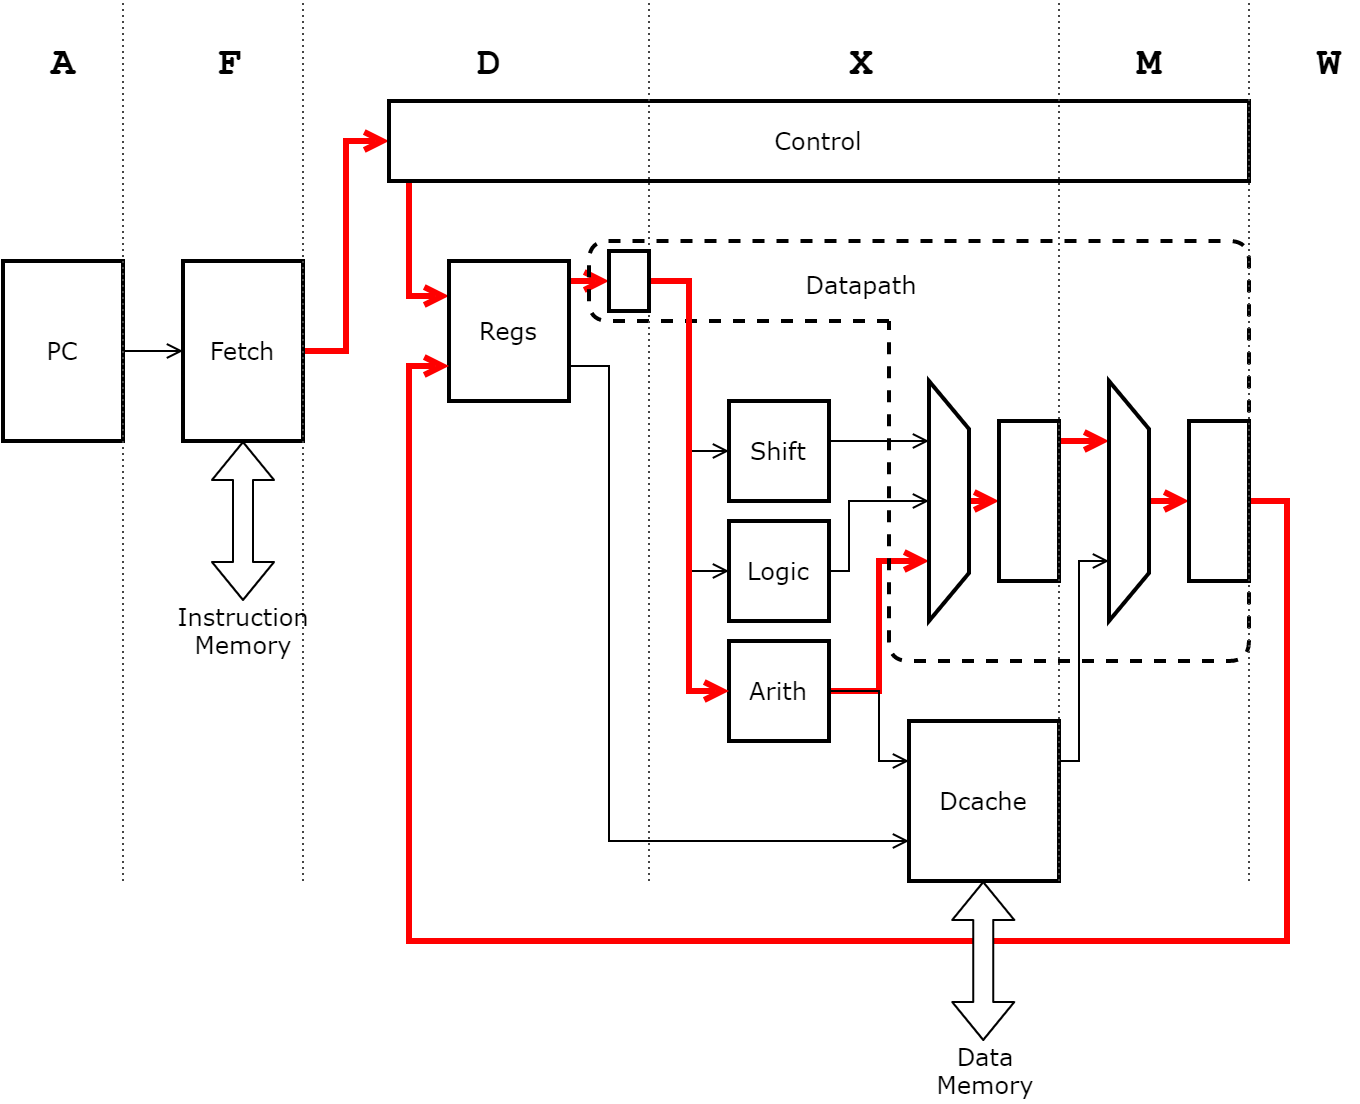

The diagram above was exported from draw.io. Its source (the exported page's mxGraphModel, read from the mxfile embedded in the PNG):
<mxGraphModel dx="1185" dy="635" grid="1" gridSize="10" guides="1" tooltips="1" connect="1" arrows="1" fold="1" page="1" pageScale="1" pageWidth="850" pageHeight="1100" math="0" shadow="0">
  <root>
    <mxCell id="0" />
    <mxCell id="1" parent="0" />
    <mxCell id="dDdIPDL7vy8SqFQwd-4s-23" value="" style="edgeStyle=orthogonalEdgeStyle;rounded=0;orthogonalLoop=1;jettySize=auto;html=1;endArrow=open;endFill=0;strokeWidth=1;fontFamily=Verdana;" parent="1" source="dDdIPDL7vy8SqFQwd-4s-3" target="dDdIPDL7vy8SqFQwd-4s-4" edge="1">
      <mxGeometry relative="1" as="geometry" />
    </mxCell>
    <mxCell id="dDdIPDL7vy8SqFQwd-4s-3" value="PC" style="rounded=0;whiteSpace=wrap;html=1;strokeWidth=2;fontFamily=Verdana;" parent="1" vertex="1">
      <mxGeometry x="37" y="170" width="60" height="90" as="geometry" />
    </mxCell>
    <mxCell id="dDdIPDL7vy8SqFQwd-4s-24" style="edgeStyle=orthogonalEdgeStyle;rounded=0;orthogonalLoop=1;jettySize=auto;html=1;exitX=1;exitY=0.5;exitDx=0;exitDy=0;entryX=0;entryY=0.5;entryDx=0;entryDy=0;endArrow=open;endFill=0;strokeWidth=3;fontFamily=Verdana;strokeColor=#FF0000;" parent="1" source="dDdIPDL7vy8SqFQwd-4s-4" target="dDdIPDL7vy8SqFQwd-4s-5" edge="1">
      <mxGeometry relative="1" as="geometry">
        <mxPoint x="220" y="120" as="targetPoint" />
      </mxGeometry>
    </mxCell>
    <mxCell id="dDdIPDL7vy8SqFQwd-4s-4" value="Fetch" style="rounded=0;whiteSpace=wrap;html=1;strokeWidth=2;fontFamily=Verdana;" parent="1" vertex="1">
      <mxGeometry x="127" y="170" width="60" height="90" as="geometry" />
    </mxCell>
    <mxCell id="dDdIPDL7vy8SqFQwd-4s-25" style="edgeStyle=orthogonalEdgeStyle;rounded=0;orthogonalLoop=1;jettySize=auto;html=1;exitX=0.021;exitY=0.996;exitDx=0;exitDy=0;entryX=0;entryY=0.25;entryDx=0;entryDy=0;endArrow=open;endFill=0;strokeWidth=3;fontFamily=Verdana;exitPerimeter=0;strokeColor=#FF0000;" parent="1" source="dDdIPDL7vy8SqFQwd-4s-5" target="dDdIPDL7vy8SqFQwd-4s-8" edge="1">
      <mxGeometry relative="1" as="geometry">
        <Array as="points">
          <mxPoint x="240" y="130" />
          <mxPoint x="240" y="188" />
        </Array>
      </mxGeometry>
    </mxCell>
    <mxCell id="dDdIPDL7vy8SqFQwd-4s-5" value="Control" style="rounded=0;whiteSpace=wrap;html=1;strokeWidth=2;fontFamily=Verdana;" parent="1" vertex="1">
      <mxGeometry x="230" y="90" width="430" height="40" as="geometry" />
    </mxCell>
    <mxCell id="dDdIPDL7vy8SqFQwd-4s-37" style="edgeStyle=orthogonalEdgeStyle;rounded=0;orthogonalLoop=1;jettySize=auto;html=1;entryX=0;entryY=0.5;entryDx=0;entryDy=0;endArrow=open;endFill=0;strokeWidth=3;fontFamily=Verdana;strokeColor=#FF0000;" parent="1" target="dDdIPDL7vy8SqFQwd-4s-35" edge="1">
      <mxGeometry relative="1" as="geometry">
        <Array as="points">
          <mxPoint x="320" y="180" />
        </Array>
        <mxPoint x="320" y="180" as="sourcePoint" />
      </mxGeometry>
    </mxCell>
    <mxCell id="dDdIPDL7vy8SqFQwd-4s-44" style="edgeStyle=orthogonalEdgeStyle;rounded=0;orthogonalLoop=1;jettySize=auto;html=1;exitX=1;exitY=0.75;exitDx=0;exitDy=0;entryX=0;entryY=0.75;entryDx=0;entryDy=0;endArrow=open;endFill=0;fontFamily=Verdana;" parent="1" source="dDdIPDL7vy8SqFQwd-4s-8" target="dDdIPDL7vy8SqFQwd-4s-20" edge="1">
      <mxGeometry relative="1" as="geometry">
        <Array as="points">
          <mxPoint x="340" y="223" />
          <mxPoint x="340" y="460" />
        </Array>
      </mxGeometry>
    </mxCell>
    <mxCell id="dDdIPDL7vy8SqFQwd-4s-8" value="Regs" style="rounded=0;whiteSpace=wrap;html=1;strokeWidth=2;fontFamily=Verdana;" parent="1" vertex="1">
      <mxGeometry x="260" y="170" width="60" height="70" as="geometry" />
    </mxCell>
    <mxCell id="dDdIPDL7vy8SqFQwd-4s-27" style="edgeStyle=orthogonalEdgeStyle;rounded=0;orthogonalLoop=1;jettySize=auto;html=1;exitX=1;exitY=0.5;exitDx=0;exitDy=0;entryX=0.25;entryY=1;entryDx=0;entryDy=0;endArrow=open;endFill=0;strokeWidth=1;fontFamily=Verdana;" parent="1" source="dDdIPDL7vy8SqFQwd-4s-14" target="dDdIPDL7vy8SqFQwd-4s-17" edge="1">
      <mxGeometry relative="1" as="geometry">
        <Array as="points">
          <mxPoint x="450" y="260" />
        </Array>
      </mxGeometry>
    </mxCell>
    <mxCell id="dDdIPDL7vy8SqFQwd-4s-14" value="Shift" style="rounded=0;whiteSpace=wrap;html=1;strokeWidth=2;fontFamily=Verdana;" parent="1" vertex="1">
      <mxGeometry x="400" y="240" width="50" height="50" as="geometry" />
    </mxCell>
    <mxCell id="dDdIPDL7vy8SqFQwd-4s-29" style="edgeStyle=orthogonalEdgeStyle;rounded=0;orthogonalLoop=1;jettySize=auto;html=1;exitX=1;exitY=0.5;exitDx=0;exitDy=0;entryX=0.5;entryY=1;entryDx=0;entryDy=0;endArrow=open;endFill=0;strokeWidth=1;fontFamily=Verdana;" parent="1" source="dDdIPDL7vy8SqFQwd-4s-15" target="dDdIPDL7vy8SqFQwd-4s-17" edge="1">
      <mxGeometry relative="1" as="geometry">
        <Array as="points">
          <mxPoint x="460" y="325" />
          <mxPoint x="460" y="290" />
        </Array>
      </mxGeometry>
    </mxCell>
    <mxCell id="dDdIPDL7vy8SqFQwd-4s-15" value="Logic" style="rounded=0;whiteSpace=wrap;html=1;strokeWidth=2;fontFamily=Verdana;" parent="1" vertex="1">
      <mxGeometry x="400" y="300" width="50" height="50" as="geometry" />
    </mxCell>
    <mxCell id="dDdIPDL7vy8SqFQwd-4s-30" style="edgeStyle=orthogonalEdgeStyle;rounded=0;orthogonalLoop=1;jettySize=auto;html=1;exitX=1;exitY=0.5;exitDx=0;exitDy=0;entryX=0.75;entryY=1;entryDx=0;entryDy=0;endArrow=open;endFill=0;strokeWidth=3;fontFamily=Verdana;strokeColor=#FF0000;" parent="1" source="dDdIPDL7vy8SqFQwd-4s-16" target="dDdIPDL7vy8SqFQwd-4s-17" edge="1">
      <mxGeometry relative="1" as="geometry" />
    </mxCell>
    <mxCell id="dDdIPDL7vy8SqFQwd-4s-43" style="edgeStyle=orthogonalEdgeStyle;rounded=0;orthogonalLoop=1;jettySize=auto;html=1;exitX=1;exitY=0.5;exitDx=0;exitDy=0;entryX=0;entryY=0.25;entryDx=0;entryDy=0;endArrow=open;endFill=0;strokeWidth=1;fontFamily=Verdana;" parent="1" source="dDdIPDL7vy8SqFQwd-4s-16" target="dDdIPDL7vy8SqFQwd-4s-20" edge="1">
      <mxGeometry relative="1" as="geometry">
        <Array as="points">
          <mxPoint x="475" y="385" />
          <mxPoint x="475" y="420" />
        </Array>
      </mxGeometry>
    </mxCell>
    <mxCell id="dDdIPDL7vy8SqFQwd-4s-16" value="Arith" style="rounded=0;whiteSpace=wrap;html=1;strokeWidth=2;fontFamily=Verdana;" parent="1" vertex="1">
      <mxGeometry x="400" y="360" width="50" height="50" as="geometry" />
    </mxCell>
    <mxCell id="dDdIPDL7vy8SqFQwd-4s-45" style="edgeStyle=orthogonalEdgeStyle;rounded=0;orthogonalLoop=1;jettySize=auto;html=1;exitX=0.5;exitY=0;exitDx=0;exitDy=0;entryX=0;entryY=0.5;entryDx=0;entryDy=0;endArrow=open;endFill=0;strokeWidth=3;fontFamily=Verdana;strokeColor=#FF0000;" parent="1" source="dDdIPDL7vy8SqFQwd-4s-17" target="dDdIPDL7vy8SqFQwd-4s-19" edge="1">
      <mxGeometry relative="1" as="geometry" />
    </mxCell>
    <mxCell id="dDdIPDL7vy8SqFQwd-4s-17" value="" style="shape=trapezoid;perimeter=trapezoidPerimeter;whiteSpace=wrap;html=1;rotation=90;strokeWidth=2;fontFamily=Verdana;" parent="1" vertex="1">
      <mxGeometry x="450" y="280" width="120" height="20" as="geometry" />
    </mxCell>
    <mxCell id="dDdIPDL7vy8SqFQwd-4s-46" style="edgeStyle=orthogonalEdgeStyle;rounded=0;orthogonalLoop=1;jettySize=auto;html=1;exitX=1;exitY=0.5;exitDx=0;exitDy=0;entryX=0.25;entryY=1;entryDx=0;entryDy=0;endArrow=open;endFill=0;strokeWidth=3;fontFamily=Verdana;strokeColor=#FF0000;" parent="1" source="dDdIPDL7vy8SqFQwd-4s-19" target="dDdIPDL7vy8SqFQwd-4s-21" edge="1">
      <mxGeometry relative="1" as="geometry">
        <Array as="points">
          <mxPoint x="560" y="260" />
        </Array>
      </mxGeometry>
    </mxCell>
    <mxCell id="dDdIPDL7vy8SqFQwd-4s-19" value="" style="rounded=0;whiteSpace=wrap;html=1;strokeWidth=2;fontFamily=Verdana;" parent="1" vertex="1">
      <mxGeometry x="535" y="250" width="30" height="80" as="geometry" />
    </mxCell>
    <mxCell id="dDdIPDL7vy8SqFQwd-4s-50" style="edgeStyle=orthogonalEdgeStyle;rounded=0;orthogonalLoop=1;jettySize=auto;html=1;exitX=1;exitY=0.25;exitDx=0;exitDy=0;entryX=0.75;entryY=1;entryDx=0;entryDy=0;endArrow=open;endFill=0;strokeColor=#000000;strokeWidth=1;fontFamily=Verdana;" parent="1" source="dDdIPDL7vy8SqFQwd-4s-20" target="dDdIPDL7vy8SqFQwd-4s-21" edge="1">
      <mxGeometry relative="1" as="geometry">
        <Array as="points">
          <mxPoint x="575" y="420" />
          <mxPoint x="575" y="320" />
        </Array>
      </mxGeometry>
    </mxCell>
    <mxCell id="dDdIPDL7vy8SqFQwd-4s-20" value="Dcache" style="rounded=0;whiteSpace=wrap;html=1;strokeWidth=2;fontFamily=Verdana;" parent="1" vertex="1">
      <mxGeometry x="490" y="400" width="75" height="80" as="geometry" />
    </mxCell>
    <mxCell id="dDdIPDL7vy8SqFQwd-4s-47" style="edgeStyle=orthogonalEdgeStyle;rounded=0;orthogonalLoop=1;jettySize=auto;html=1;exitX=0.5;exitY=0;exitDx=0;exitDy=0;entryX=0;entryY=0.5;entryDx=0;entryDy=0;endArrow=open;endFill=0;strokeWidth=3;fontFamily=Verdana;strokeColor=#FF0000;" parent="1" source="dDdIPDL7vy8SqFQwd-4s-21" target="dDdIPDL7vy8SqFQwd-4s-22" edge="1">
      <mxGeometry relative="1" as="geometry" />
    </mxCell>
    <mxCell id="dDdIPDL7vy8SqFQwd-4s-21" value="" style="shape=trapezoid;perimeter=trapezoidPerimeter;whiteSpace=wrap;html=1;rotation=90;strokeWidth=2;fontFamily=Verdana;" parent="1" vertex="1">
      <mxGeometry x="540" y="280" width="120" height="20" as="geometry" />
    </mxCell>
    <mxCell id="dDdIPDL7vy8SqFQwd-4s-48" style="edgeStyle=orthogonalEdgeStyle;rounded=0;orthogonalLoop=1;jettySize=auto;html=1;exitX=1;exitY=0.5;exitDx=0;exitDy=0;entryX=0;entryY=0.75;entryDx=0;entryDy=0;endArrow=open;endFill=0;strokeWidth=3;fontFamily=Verdana;strokeColor=#FF0000;" parent="1" source="dDdIPDL7vy8SqFQwd-4s-22" target="dDdIPDL7vy8SqFQwd-4s-8" edge="1">
      <mxGeometry relative="1" as="geometry">
        <mxPoint x="690.0194174757281" y="310.0582524271844" as="targetPoint" />
        <Array as="points">
          <mxPoint x="679" y="290" />
          <mxPoint x="679" y="510" />
          <mxPoint x="240" y="510" />
          <mxPoint x="240" y="222" />
        </Array>
      </mxGeometry>
    </mxCell>
    <mxCell id="dDdIPDL7vy8SqFQwd-4s-22" value="" style="rounded=0;whiteSpace=wrap;html=1;strokeWidth=2;fontFamily=Verdana;" parent="1" vertex="1">
      <mxGeometry x="630" y="250" width="30" height="80" as="geometry" />
    </mxCell>
    <mxCell id="dDdIPDL7vy8SqFQwd-4s-26" value="" style="endArrow=none;dashed=1;html=1;strokeWidth=2;fontFamily=Verdana;" parent="1" edge="1">
      <mxGeometry width="50" height="50" relative="1" as="geometry">
        <mxPoint x="480" y="200" as="sourcePoint" />
        <mxPoint x="480" y="200" as="targetPoint" />
        <Array as="points">
          <mxPoint x="460" y="200" />
          <mxPoint x="330" y="200" />
          <mxPoint x="330" y="160" />
          <mxPoint x="660" y="160" />
          <mxPoint x="660" y="370" />
          <mxPoint x="480" y="370" />
          <mxPoint x="480" y="200" />
        </Array>
      </mxGeometry>
    </mxCell>
    <mxCell id="dDdIPDL7vy8SqFQwd-4s-31" value="" style="endArrow=none;dashed=1;html=1;dashPattern=1 2;strokeColor=#454545;fontFamily=Courier New;" parent="1" edge="1">
      <mxGeometry width="50" height="50" relative="1" as="geometry">
        <mxPoint x="97" y="480" as="sourcePoint" />
        <mxPoint x="97" y="40" as="targetPoint" />
      </mxGeometry>
    </mxCell>
    <mxCell id="dDdIPDL7vy8SqFQwd-4s-32" value="" style="endArrow=none;dashed=1;html=1;dashPattern=1 2;strokeColor=#454545;fontFamily=Courier New;" parent="1" edge="1">
      <mxGeometry width="50" height="50" relative="1" as="geometry">
        <mxPoint x="187" y="480" as="sourcePoint" />
        <mxPoint x="187" y="40" as="targetPoint" />
      </mxGeometry>
    </mxCell>
    <mxCell id="dDdIPDL7vy8SqFQwd-4s-33" value="" style="endArrow=none;dashed=1;html=1;dashPattern=1 2;strokeColor=#454545;fontFamily=Courier New;" parent="1" edge="1">
      <mxGeometry width="50" height="50" relative="1" as="geometry">
        <mxPoint x="360" y="480" as="sourcePoint" />
        <mxPoint x="360" y="40" as="targetPoint" />
      </mxGeometry>
    </mxCell>
    <mxCell id="dDdIPDL7vy8SqFQwd-4s-38" style="edgeStyle=orthogonalEdgeStyle;rounded=0;orthogonalLoop=1;jettySize=auto;html=1;exitX=1;exitY=0.5;exitDx=0;exitDy=0;entryX=0;entryY=0.5;entryDx=0;entryDy=0;endArrow=open;endFill=0;strokeWidth=1;fontFamily=Verdana;" parent="1" source="dDdIPDL7vy8SqFQwd-4s-35" target="dDdIPDL7vy8SqFQwd-4s-14" edge="1">
      <mxGeometry relative="1" as="geometry" />
    </mxCell>
    <mxCell id="dDdIPDL7vy8SqFQwd-4s-39" style="edgeStyle=orthogonalEdgeStyle;rounded=0;orthogonalLoop=1;jettySize=auto;html=1;exitX=1;exitY=0.5;exitDx=0;exitDy=0;entryX=0;entryY=0.5;entryDx=0;entryDy=0;endArrow=open;endFill=0;strokeWidth=1;fontFamily=Verdana;" parent="1" source="dDdIPDL7vy8SqFQwd-4s-35" target="dDdIPDL7vy8SqFQwd-4s-15" edge="1">
      <mxGeometry relative="1" as="geometry" />
    </mxCell>
    <mxCell id="dDdIPDL7vy8SqFQwd-4s-40" style="edgeStyle=orthogonalEdgeStyle;rounded=0;orthogonalLoop=1;jettySize=auto;html=1;exitX=1;exitY=0.5;exitDx=0;exitDy=0;entryX=0;entryY=0.5;entryDx=0;entryDy=0;endArrow=open;endFill=0;strokeWidth=3;fontFamily=Verdana;strokeColor=#FF0000;" parent="1" source="dDdIPDL7vy8SqFQwd-4s-35" target="dDdIPDL7vy8SqFQwd-4s-16" edge="1">
      <mxGeometry relative="1" as="geometry" />
    </mxCell>
    <mxCell id="dDdIPDL7vy8SqFQwd-4s-35" value="" style="rounded=0;whiteSpace=wrap;html=1;strokeWidth=2;fontFamily=Verdana;" parent="1" vertex="1">
      <mxGeometry x="340" y="165" width="20" height="30" as="geometry" />
    </mxCell>
    <mxCell id="dDdIPDL7vy8SqFQwd-4s-41" value="" style="endArrow=none;dashed=1;html=1;dashPattern=1 2;strokeColor=#454545;fontFamily=Courier New;" parent="1" edge="1">
      <mxGeometry width="50" height="50" relative="1" as="geometry">
        <mxPoint x="565" y="480" as="sourcePoint" />
        <mxPoint x="565" y="40" as="targetPoint" />
      </mxGeometry>
    </mxCell>
    <mxCell id="dDdIPDL7vy8SqFQwd-4s-42" value="" style="endArrow=none;dashed=1;html=1;dashPattern=1 2;strokeColor=#454545;fontFamily=Courier New;" parent="1" edge="1">
      <mxGeometry width="50" height="50" relative="1" as="geometry">
        <mxPoint x="660" y="480" as="sourcePoint" />
        <mxPoint x="660" y="40" as="targetPoint" />
      </mxGeometry>
    </mxCell>
    <mxCell id="dDdIPDL7vy8SqFQwd-4s-49" value="Datapath" style="text;html=1;align=center;verticalAlign=middle;resizable=0;points=[];autosize=1;fontFamily=Verdana;" parent="1" vertex="1">
      <mxGeometry x="431" y="172" width="70" height="20" as="geometry" />
    </mxCell>
    <mxCell id="dDdIPDL7vy8SqFQwd-4s-51" value="" style="shape=flexArrow;endArrow=classic;startArrow=classic;html=1;strokeColor=#000000;strokeWidth=1;exitX=0.5;exitY=1;exitDx=0;exitDy=0;fontFamily=Verdana;" parent="1" source="dDdIPDL7vy8SqFQwd-4s-4" target="dDdIPDL7vy8SqFQwd-4s-52" edge="1">
      <mxGeometry width="50" height="50" relative="1" as="geometry">
        <mxPoint x="120" y="140" as="sourcePoint" />
        <mxPoint x="157" y="90" as="targetPoint" />
      </mxGeometry>
    </mxCell>
    <mxCell id="dDdIPDL7vy8SqFQwd-4s-52" value="Instruction&lt;br&gt;Memory" style="text;html=1;align=center;verticalAlign=middle;resizable=0;points=[];autosize=1;fontFamily=Verdana;" parent="1" vertex="1">
      <mxGeometry x="117" y="340" width="80" height="30" as="geometry" />
    </mxCell>
    <mxCell id="dDdIPDL7vy8SqFQwd-4s-55" value="Data&lt;br&gt;Memory" style="text;html=1;align=center;verticalAlign=middle;resizable=0;points=[];autosize=1;fontFamily=Verdana;" parent="1" vertex="1">
      <mxGeometry x="497.5" y="560" width="60" height="30" as="geometry" />
    </mxCell>
    <mxCell id="dDdIPDL7vy8SqFQwd-4s-53" value="" style="shape=flexArrow;endArrow=classic;startArrow=classic;html=1;strokeColor=#000000;strokeWidth=1;exitX=0.5;exitY=0;exitDx=0;exitDy=0;fillColor=#ffffff;fontFamily=Verdana;" parent="1" edge="1">
      <mxGeometry width="50" height="50" relative="1" as="geometry">
        <mxPoint x="527.1600000000001" y="560" as="sourcePoint" />
        <mxPoint x="527.1600000000001" y="480" as="targetPoint" />
      </mxGeometry>
    </mxCell>
    <mxCell id="dDdIPDL7vy8SqFQwd-4s-56" value="A" style="text;html=1;align=center;verticalAlign=middle;resizable=0;points=[];autosize=1;fontFamily=Courier New;fontSize=20;fontStyle=1" parent="1" vertex="1">
      <mxGeometry x="52" y="56" width="30" height="30" as="geometry" />
    </mxCell>
    <mxCell id="dDdIPDL7vy8SqFQwd-4s-57" value="F" style="text;html=1;align=center;verticalAlign=middle;resizable=0;points=[];autosize=1;fontFamily=Courier New;fontSize=20;fontStyle=1" parent="1" vertex="1">
      <mxGeometry x="135" y="56" width="30" height="30" as="geometry" />
    </mxCell>
    <mxCell id="dDdIPDL7vy8SqFQwd-4s-58" value="D" style="text;html=1;align=center;verticalAlign=middle;resizable=0;points=[];autosize=1;fontFamily=Courier New;fontSize=20;fontStyle=1" parent="1" vertex="1">
      <mxGeometry x="265" y="56" width="30" height="30" as="geometry" />
    </mxCell>
    <mxCell id="dDdIPDL7vy8SqFQwd-4s-59" value="X" style="text;html=1;align=center;verticalAlign=middle;resizable=0;points=[];autosize=1;fontFamily=Courier New;fontSize=20;fontStyle=1" parent="1" vertex="1">
      <mxGeometry x="451" y="56" width="30" height="30" as="geometry" />
    </mxCell>
    <mxCell id="dDdIPDL7vy8SqFQwd-4s-60" value="M" style="text;html=1;align=center;verticalAlign=middle;resizable=0;points=[];autosize=1;fontFamily=Courier New;fontSize=20;fontStyle=1" parent="1" vertex="1">
      <mxGeometry x="595" y="56" width="30" height="30" as="geometry" />
    </mxCell>
    <mxCell id="dDdIPDL7vy8SqFQwd-4s-61" value="W" style="text;html=1;align=center;verticalAlign=middle;resizable=0;points=[];autosize=1;fontFamily=Courier New;fontSize=20;fontStyle=1" parent="1" vertex="1">
      <mxGeometry x="685" y="56" width="30" height="30" as="geometry" />
    </mxCell>
  </root>
</mxGraphModel>